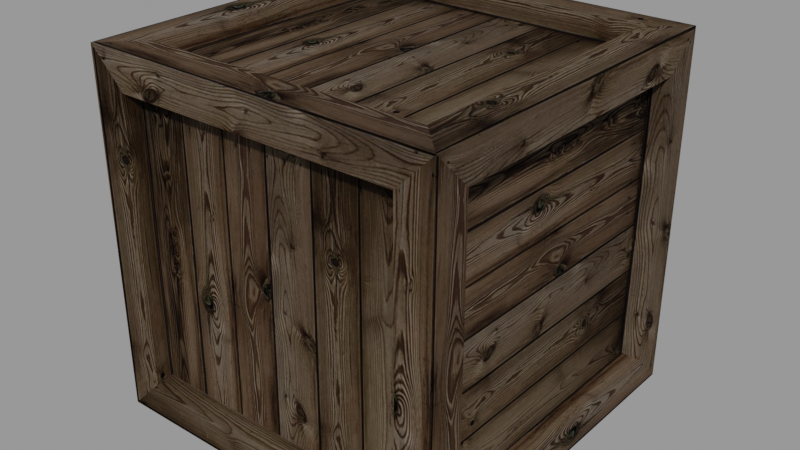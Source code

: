 # Source: woodencrate_0_5K_244820d5-daee-4506-bdaf-96ea8402a405.blend  (saved by Blender 2.91.8; exported with 4.5.12 LTS)
import bpy
from mathutils import Matrix  # noqa: F401  (used for matrix-valued properties, if any)

bpy.ops.wm.read_factory_settings(use_empty=True)
scene = bpy.context.scene
scene.name = 'upload'

# ---- collections
col_woodencrate = bpy.data.collections.new('WoodenCrate'); scene.collection.children.link(col_woodencrate)

# ---- images (referenced by path relative to the original .blend; pixels are not part of the script)
import os
ASSET_DIR = os.environ.get("B2B_ASSET_DIR", "")  # directory of the original .blend (textures are referenced by path, not embedded)
HERE = os.path.dirname(os.path.abspath(__file__))  # packed textures are extracted next to this script under _unpacked/

def load_image(name, relpath, width, height, colorspace="sRGB"):
    """Load a texture the original file referenced (path relative to the .blend, or extracted next to this script)."""
    p = next((c for c in (os.path.join(HERE, relpath), os.path.join(ASSET_DIR, relpath)) if relpath and os.path.exists(c)), "")
    if p:
        img = bpy.data.images.load(p, check_existing=True)
        img.name = name
    else:  # same state as the original file: an image datablock whose file is absent (Cycles renders it pink)
        img = bpy.data.images.new(name, width, height)
        img.source = "FILE"
        img.filepath = "//" + (relpath or name)
    img.colorspace_settings.name = colorspace
    return img
img_holzkiste_dark_jpg = load_image('holzKiste-dark.jpg', '_unpacked/holzKiste-dark.5f47b895.jpg', 512, 512, 'sRGB')
img_holzkiste_bw_jpg = load_image('holzKiste-bw.jpg', '_unpacked/holzKiste-bw.83e25dcf.jpg', 512, 512, 'sRGB')

# ---- materials (node trees are filled in below, after node groups)
mat_holzkiste = bpy.data.materials.new('HolzKiste')
mat_holzkiste.alpha_threshold = 0.0
mat_holzkiste.use_transparent_shadow = False
mat_holzkiste.line_color = (0.0, 0.0, 0.0, 1.0)

# ---- material node trees
mat_holzkiste.use_nodes = True; mat_holzkiste.node_tree.nodes.clear()
_N = mat_holzkiste.node_tree.nodes; _L = mat_holzkiste.node_tree.links
n0 = _N.new('ShaderNodeOutputMaterial'); n0.name = 'Material Output'; n0.location = (300, 300)
n1 = _N.new('ShaderNodeTexImage'); n1.name = 'Image Texture'; n1.location = (-482, 337)
n1.image = img_holzkiste_dark_jpg
n2 = _N.new('ShaderNodeTexImage'); n2.name = 'Image Texture.001'; n2.location = (-470, 57)
n2.image = img_holzkiste_bw_jpg
n3 = _N.new('ShaderNodeBsdfPrincipled'); n3.name = 'Principled BSDF'; n3.location = (10, 300)
n3.distribution = 'GGX'
n3.subsurface_method = 'BURLEY'
n3.inputs[2].default_value = 0.6727
n3.inputs[3].default_value = 1.45
n3.inputs[15].default_value = 0.3091
n3.inputs[20].default_value = 0.0
n3.inputs[24].default_value = 0.004545
n3.inputs[27].default_value = (0.0, 0.0, 0.0, 1.0)
n3.inputs[28].default_value = 1.0
n4 = _N.new('ShaderNodeMix'); n4.name = 'Mix'; n4.location = (-160, 180)
n4.data_type = 'RGBA'
n4.inputs[0].default_value = 0.4227
n4.inputs[6].default_value = (1.0, 1.0, 1.0, 1.0)
_L.new(n3.outputs[0], n0.inputs[0])
_L.new(n1.outputs[0], n3.inputs[0])
_L.new(n2.outputs[0], n3.inputs[13])
_L.new(n1.outputs[0], n4.inputs[7])
_L.new(n4.outputs[2], n3.inputs[14])
n0.is_active_output = True

# ---- meshes
me_cube_001 = bpy.data.meshes.new('Cube.001')
me_cube_001.from_pydata([(-1.0, -1.0, -1.0), (-1.0, -1.0, 1.0), (-1.0, 1.0, -1.0), (-1.0, 1.0, 1.0), (1.0, -1.0, -1.0), (1.0, -1.0, 1.0), (1.0, 1.0, -1.0), (1.0, 1.0, 1.0), (-0.8, -1.0, -0.8), (-0.8, -1.0, 0.8), (-0.8, 1.0, 0.8), (-0.8, 1.0, -0.8), (0.8, 1.0, -0.8), (0.8, 1.0, 0.8), (0.8, -1.0, 0.8), (0.8, -1.0, -0.8), (-1.0, 0.8, -0.8), (-1.0, -0.8, -0.8), (-1.0, -0.8, 0.8), (-1.0, 0.8, 0.8), (1.0, 0.8, 0.8), (1.0, 0.8, -0.8), (1.0, -0.8, -0.8), (1.0, -0.8, 0.8), (-0.8, 0.8, -1.0), (-0.8, -0.8, -1.0), (-0.8, -0.8, 1.0), (-0.8, 0.8, 1.0), (0.8, 0.8, -1.0), (0.8, 0.8, 1.0), (0.8, -0.8, -1.0), (0.8, -0.8, 1.0), (-0.8058, -0.9, -0.792), (-0.8058, -0.9, 0.792), (-0.8058, 0.9, 0.792), (-0.8058, 0.9, -0.792), (0.8058, 0.9, -0.792), (0.8058, 0.9, 0.792), (0.8058, -0.9, 0.792), (0.8058, -0.9, -0.792), (-0.9, 0.792, -0.792), (-0.9, -0.792, -0.792), (-0.9, -0.792, 0.792), (-0.9, 0.792, 0.792), (0.9, 0.792, 0.792), (0.9, 0.792, -0.792), (0.9, -0.792, -0.792), (0.9, -0.792, 0.792), (-0.792, 0.792, -0.9), (-0.792, -0.792, -0.9), (-0.792, -0.792, 0.9), (-0.792, 0.792, 0.9), (0.792, 0.792, -0.9), (0.792, 0.792, 0.9), (0.792, -0.792, -0.9), (0.792, -0.792, 0.9)], [], [(0, 1, 18, 17), (2, 3, 10, 11), (3, 2, 16, 19), (3, 7, 13, 10), (4, 0, 25, 30), (7, 3, 27, 29), (24, 28, 52, 48), (19, 16, 40, 43), (1, 0, 8, 9), (0, 4, 15, 8), (7, 6, 12, 13), (6, 2, 11, 12), (5, 1, 9, 14), (4, 5, 14, 15), (13, 12, 36, 37), (27, 26, 50, 51), (7, 5, 23, 20), (6, 7, 20, 21), (1, 3, 19, 18), (2, 0, 17, 16), (5, 4, 22, 23), (4, 6, 21, 22), (18, 19, 43, 42), (10, 13, 37, 34), (5, 7, 29, 31), (2, 6, 28, 24), (3, 1, 26, 27), (1, 5, 31, 26), (0, 2, 24, 25), (6, 4, 30, 28), (35, 34, 37, 36), (39, 38, 33, 32), (41, 42, 43, 40), (45, 44, 47, 46), (48, 52, 54, 49), (53, 51, 50, 55), (15, 14, 38, 39), (21, 20, 44, 45), (29, 27, 51, 53), (8, 15, 39, 32), (22, 21, 45, 46), (28, 30, 54, 52), (14, 9, 33, 38), (20, 23, 47, 44), (31, 29, 53, 55), (9, 8, 32, 33), (23, 22, 46, 47), (30, 25, 49, 54), (11, 10, 34, 35), (16, 17, 41, 40), (26, 31, 55, 50), (12, 11, 35, 36), (17, 18, 42, 41), (25, 24, 48, 49)])
_uv = me_cube_001.uv_layers.new(name='UVMap')
_uv.uv.foreach_set('vector', [0.9805, 0.6605, 0.02021, 0.6605, 0.1162, 0.5527, 0.8845, 0.5527, 0.9973, 0.3383, 0.0158, 0.3383, 0.1139, 0.2318, 0.8992, 0.2318, 0.0158, 0.3383, 0.9973, 0.3383, 0.8992, 0.4449, 0.1139, 0.4449, 0.0157, 0.8317, 0.9916, 0.8317, 0.894, 0.94, 0.1133, 0.94, 0.9951, 0.8283, 0.02751, 0.8283, 0.1243, 0.7181, 0.8983, 0.7181, 0.9916, 0.8317, 0.0157, 0.8317, 0.1133, 0.7235, 0.894, 0.7235, 0.1243, 0.6074, 0.8983, 0.6074, 0.8945, 0.6626, 0.1281, 0.6626, 0.1139, 0.4449, 0.8992, 0.4449, 0.8952, 0.4983, 0.1179, 0.4983, 0.02021, 0.6605, 0.9805, 0.6605, 0.8845, 0.7683, 0.1162, 0.7683, 0.02751, 0.8283, 0.9951, 0.8283, 0.8983, 0.9384, 0.1243, 0.9384, 0.0158, 0.6586, 0.9973, 0.6586, 0.8992, 0.7651, 0.1139, 0.7651, 0.9951, 0.4973, 0.02751, 0.4973, 0.1243, 0.3871, 0.8983, 0.3871, 0.01726, 0.5031, 0.9931, 0.5031, 0.8955, 0.6132, 0.1148, 0.6132, 0.9805, 0.3364, 0.02021, 0.3364, 0.1162, 0.2286, 0.8845, 0.2286, 0.1139, 0.7651, 0.8992, 0.7651, 0.8952, 0.8284, 0.1179, 0.8284, 0.1199, 0.2794, 0.8781, 0.2794, 0.8743, 0.3343, 0.1237, 0.3343, 0.9875, 0.6659, 0.01667, 0.6659, 0.1138, 0.5561, 0.8904, 0.5561, 0.9973, 0.6586, 0.0158, 0.6586, 0.1139, 0.552, 0.8992, 0.552, 0.9729, 0.1698, 0.0251, 0.1698, 0.1199, 0.06025, 0.8781, 0.06025, 0.994, 0.5011, 0.02551, 0.5011, 0.1224, 0.39, 0.8971, 0.39, 0.02021, 0.3364, 0.9805, 0.3364, 0.8845, 0.4442, 0.1162, 0.4442, 0.02551, 0.1672, 0.994, 0.1672, 0.8971, 0.2783, 0.1224, 0.2783, 0.8781, 0.06025, 0.1199, 0.06025, 0.1237, 0.005299, 0.8743, 0.005299, 0.1133, 0.94, 0.894, 0.94, 0.9252, 0.9942, 0.08206, 0.9942, 0.01667, 0.6659, 0.9875, 0.6659, 0.8904, 0.7756, 0.1138, 0.7756, 0.02751, 0.4973, 0.9951, 0.4973, 0.8983, 0.6074, 0.1243, 0.6074, 0.0251, 0.1698, 0.9729, 0.1698, 0.8781, 0.2794, 0.1199, 0.2794, 0.9931, 0.5031, 0.01726, 0.5031, 0.1148, 0.393, 0.8955, 0.393, 0.02551, 0.5011, 0.994, 0.5011, 0.8971, 0.6122, 0.1224, 0.6122, 0.994, 0.1672, 0.02551, 0.1672, 0.1224, 0.05603, 0.8971, 0.05603, 0.9166, 0.9999, 9.579e-05, 0.9999, 9.572e-05, 9.572e-05, 0.9166, 9.579e-05, 0.9166, 0.9999, 9.572e-05, 0.9999, 9.579e-05, 9.572e-05, 0.9166, 9.59e-05, 0.9999, 0.0001003, 0.9999, 0.9999, 9.998e-05, 0.9999, 0.0001001, 9.998e-05, 9.998e-05, 0.9999, 0.0001001, 9.998e-05, 0.9999, 0.0001001, 0.9999, 0.9999, 0.9999, 0.0001001, 0.9999, 0.9999, 9.998e-05, 0.9999, 0.0001001, 9.998e-05, 9.998e-05, 0.9999, 9.998e-05, 9.998e-05, 0.9999, 0.0001001, 0.9999, 0.9999, 0.8845, 0.2286, 0.1162, 0.2286, 0.1201, 0.1645, 0.8806, 0.1645, 0.8992, 0.552, 0.1139, 0.552, 0.1179, 0.4986, 0.8952, 0.4986, 0.894, 0.7235, 0.1133, 0.7235, 0.1172, 0.6692, 0.8901, 0.6692, 0.1243, 0.9384, 0.8983, 0.9384, 0.9293, 0.9937, 0.0933, 0.9937, 0.1224, 0.2783, 0.8971, 0.2783, 0.8933, 0.334, 0.1262, 0.334, 0.8971, 0.05603, 0.1224, 0.05603, 0.1262, 0.0002967, 0.8933, 0.0002968, 0.1148, 0.6132, 0.8955, 0.6132, 0.9268, 0.6685, 0.08362, 0.6685, 0.8904, 0.5561, 0.1138, 0.5561, 0.1176, 0.5011, 0.8865, 0.5011, 0.1138, 0.7756, 0.8904, 0.7756, 0.8865, 0.8307, 0.1176, 0.8307, 0.1162, 0.7683, 0.8845, 0.7683, 0.8806, 0.8324, 0.1201, 0.8324, 0.1162, 0.4442, 0.8845, 0.4442, 0.8806, 0.4983, 0.1201, 0.4983, 0.8983, 0.7181, 0.1243, 0.7181, 0.1281, 0.6629, 0.8945, 0.6629, 0.8992, 0.2318, 0.1139, 0.2318, 0.1179, 0.1685, 0.8952, 0.1685, 0.8971, 0.39, 0.1224, 0.39, 0.1262, 0.3343, 0.8933, 0.3343, 0.8955, 0.393, 0.1148, 0.393, 0.1187, 0.3377, 0.8916, 0.3377, 0.8983, 0.3871, 0.1243, 0.3871, 0.0933, 0.3319, 0.9293, 0.3319, 0.8845, 0.5527, 0.1162, 0.5527, 0.1201, 0.4986, 0.8806, 0.4986, 0.1224, 0.6122, 0.8971, 0.6122, 0.8933, 0.668, 0.1262, 0.668])
me_cube_001.materials.append(mat_holzkiste)
me_cube_001.use_remesh_preserve_volume = False
me_cube_001.use_remesh_preserve_attributes = False
me_cube_001.use_mirror_vertex_groups = False
me_cube_001.update()

# ---- objects
ob_woodencrate_001 = bpy.data.objects.new('WoodenCrate.001', me_cube_001)

# ---- transforms, parenting, visibility, modifiers, constraints
ob_woodencrate_001.location = (0.0, 0.0, 0.0)
ob_woodencrate_001.scale = (0.448, 0.448, 0.448)
ob_woodencrate_001.lineart.crease_threshold = 0.0

# ---- collection membership
scene.collection.objects.link(ob_woodencrate_001)
col_woodencrate.objects.link(ob_woodencrate_001)

# ---- scene / render settings (as saved in the file)
scene.frame_start = 1; scene.frame_end = 250; scene.frame_set(1)
scene.render.engine = 'BLENDER_EEVEE_NEXT'
scene.render.image_settings.exr_codec = 'NONE'
scene.render.simplify_subdivision_render = 0
scene.render.simplify_child_particles_render = 0.0
scene.cycles.use_denoising = False
scene.cycles.samples = 128
scene.cycles.sampling_pattern = 'TABULATED_SOBOL'
scene.cycles.use_adaptive_sampling = False
scene.cycles.use_light_tree = False
scene.view_settings.view_transform = 'Filmic'
bpy.context.view_layer.update()

# ---- added for rendering (the .blend has no active camera and no usable light): camera, sun + grey world if the file has none
cam_auto = bpy.data.cameras.new('AutoCamera')
cam_auto.lens = 50.0
cam_auto.sensor_width = 36.0
cam_auto.clip_end = 1000.0
ob_auto_camera = bpy.data.objects.new('AutoCamera', cam_auto)
scene.collection.objects.link(ob_auto_camera)
ob_auto_camera.location = (1.43587, -1.72305, 1.1487)
ob_auto_camera.rotation_euler = (1.09748, -7.21219e-08, 0.694738)
scene.camera = ob_auto_camera
light_auto_sun = bpy.data.lights.new('AutoSun', 'SUN')
light_auto_sun.energy = 3.0
light_auto_sun.angle = 0.0523599
ob_auto_sun = bpy.data.objects.new('AutoSun', light_auto_sun)
scene.collection.objects.link(ob_auto_sun)
ob_auto_sun.rotation_euler = (0.872665, 0.174533, 0.523599)
if scene.world is None:
    world_auto = bpy.data.worlds.new('AutoWorld')
    world_auto.color = (0.3, 0.3, 0.3)
    scene.world = world_auto
bpy.context.view_layer.update()
